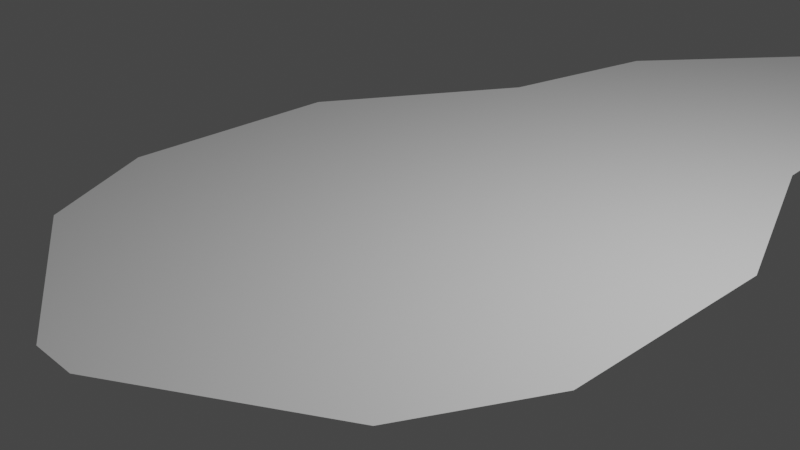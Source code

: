 # Source: blockout.blend  (saved by Blender 3.3.6; exported with 4.5.12 LTS)
import bpy
from mathutils import Matrix  # noqa: F401  (used for matrix-valued properties, if any)

bpy.ops.wm.read_factory_settings(use_empty=True)
scene = bpy.context.scene
scene.name = 'Scene'

# ---- collections
col_collection = bpy.data.collections.new('Collection'); scene.collection.children.link(col_collection)

# ---- world
world_world = bpy.data.worlds.new('World'); scene.world = world_world
world_world.use_nodes = True; world_world.node_tree.nodes.clear()
_N = world_world.node_tree.nodes; _L = world_world.node_tree.links
n0 = _N.new('ShaderNodeOutputWorld'); n0.name = 'World Output'; n0.location = (300, 300)
n1 = _N.new('ShaderNodeBackground'); n1.name = 'Background'; n1.location = (10, 300)
n1.inputs[0].default_value = (0.05088, 0.05088, 0.05088, 1.0)
_L.new(n1.outputs[0], n0.inputs[0])
n0.is_active_output = True
world_world.color = (0.05088, 0.05088, 0.05088)
world_world.use_sun_shadow = False
world_world.sun_shadow_jitter_overblur = 0.0

# ---- cameras
cam_camera = bpy.data.cameras.new('Camera')
cam_camera.clip_end = 100.0
cam_camera.ortho_scale = 7.314

# ---- lights
light_light = bpy.data.lights.new('Light', 'POINT')
light_light.transmission_factor = 0.0
light_light.energy = 1000.0
light_light.shadow_soft_size = 0.1
light_light.shadow_maximum_resolution = 0.006
light_light.use_absolute_resolution = True

# ---- meshes
me_plane = bpy.data.meshes.new('Plane')
me_plane.from_pydata([(-3.199, -1.078, -0.000423), (3.11, -1.078, -0.000423), (-1.799, 3.889, -0.000423), (2.18, 3.889, -0.000423), (-3.199, 1.579, -0.000423), (3.11, 1.579, -0.000423), (-2.474, -2.507, -0.000423), (2.385, -2.507, -0.000423), (-0.3244, -3.793, -0.000423), (0.2355, -3.793, -0.000423), (6.976, 10.84, -0.000423), (6.965, 8.61, -0.000423), (-1.395, 5.956, -0.000423), (2.082, 5.582, -0.000423), (5.931, 7.259, -0.000423), (3.696, 9.07, -0.000423), (7.366, 14.91, -0.000423), (0.9242, 13.03, -0.000423), (0.3979, 8.212, -0.000423), (3.441, 6.159, -0.000423), (3.605, 11.09, -0.000423), (6.389, 12.63, -0.000423), (3.752, 22.64, -0.000423), (-3.361, 17.06, -0.000423), (-0.3893, 15.44, -0.000423), (7.836, 19.39, -0.000423), (-2.655, 25.74, -0.000423), (-6.505, 22.6, -0.000423), (-3.68, 18.94, -0.000423), (4.176, 24.95, -0.000423), (2.453, 26.21, -0.000423), (-4.436, 20.61, -0.000423), (6.263, 21.08, -0.000423), (-2.212, 15.5, -0.000423), (5.403, 22.25, -0.000423), (-3.304, 16.22, -0.000423), (-0.847, 25.15, -0.000423), (-4.762, 21.07, -0.000423), (-14.4, 26.53, -0.000423), (-15.28, 24.36, -0.000423), (-9.849, 24.35, -0.000423), (-6.535, 26.18, -0.000423), (4.912, 6.62, -0.000423), (1.723, 8.654, -0.000423), (4.151, 10.11, -0.000423), (6.844, 11.83, -0.000423), (-4.271, 19.77, -0.000423), (3.985, 25.92, -0.000423), (-9.996, 26.74, -0.000423), (-12.56, 24.57, -0.000423), (-19.3, 30.14, -0.000423), (-21.47, 27.82, -0.000423), (-18.06, 25.21, -0.000423), (-17.17, 27.51, -0.000423), (-20.56, 33.76, -0.000423), (-26.39, 30.35, -0.000423), (-20.43, 37.51, -0.000423), (-30.68, 32.16, -0.000423), (-23.66, 32.08, -0.000423), (-18.78, 39.89, -0.000423), (-28.83, 34.27, -0.000423), (-23.24, 37.66, -0.000423), (-20.38, 42.2, -0.000423), (-38.38, 45.26, -0.000423), (-35.6, 45.65, -0.000423), (-36.11, 37.47, -0.000423), (-34.26, 39.58, -0.000423), (-33.72, 34.45, -0.000423), (-31.87, 36.56, -0.000423), (-35.15, 43.14, -0.000423), (-37.5, 41.61, -0.000423), (-38.64, 50.43, -0.000423), (-35.99, 49.53, -0.000423), (-33.89, 59.36, -0.000423), (-32.11, 56.09, -0.000423), (-37.08, 55.48, -0.000423), (-34.7, 53.47, -0.000423), (-31.13, 60.74, -0.000423), (-30.03, 58.71, -0.000423), (-23.7, 71.37, -0.000423), (-25.23, 71.22, -0.000423), (-26.7, 70.77, -0.000423), (-28.05, 70.05, -0.000423), (-29.23, 69.08, -0.000423), (-30.21, 67.89, -0.000423), (-30.93, 66.54, -0.000423), (-31.37, 65.07, -0.000423), (-31.52, 63.55, -0.000423), (-31.37, 62.02, -0.000423), (-30.93, 60.55, -0.000423), (-30.21, 59.2, -0.000423), (-29.23, 58.01, -0.000423), (-28.05, 57.04, -0.000423), (-26.7, 56.32, -0.000423), (-25.23, 55.87, -0.000423), (-23.7, 55.72, -0.000423), (-22.18, 55.87, -0.000423), (-20.71, 56.32, -0.000423), (-19.36, 57.04, -0.000423), (-18.17, 58.01, -0.000423), (-17.2, 59.2, -0.000423), (-16.48, 60.55, -0.000423), (-16.03, 62.02, -0.000423), (-15.88, 63.55, -0.000423), (-16.03, 65.07, -0.000423), (-16.48, 66.54, -0.000423), (-17.2, 67.89, -0.000423), (-18.17, 69.08, -0.000423), (-19.36, 70.05, -0.000423), (-20.71, 70.77, -0.000423), (-22.18, 71.22, -0.000423), (-4.144, 44.69, -0.000423), (-5.164, 50.26, -0.000423), (11.86, 43.74, -0.000423), (13.07, 46.24, -0.000423), (-16.18, 48.71, -0.000423), (-8.697, 41.04, -0.000423), (-18.51, 44.62, -0.000423), (-15.34, 39.66, -0.000423), (-6.352, 43.2, -0.000423), (-11.24, 50.39, -0.000423), (8.456, 47.57, -0.000423), (8.331, 44.9, -0.000423), (16.22, 42.11, -0.000423), (17.43, 44.61, -0.000423), (22.16, 44.18, -0.000423), (19.66, 45.63, -0.000423), (22.32, 48.79, -0.000423), (18.57, 47.74, -0.000423), (18.67, 44.53, -0.000423), (19.05, 41.74, -0.000423), (20.93, 42.43, -0.000423), (19.16, 45.08, -0.000423), (21.73, 57.04, -0.000423), (13.35, 54.7, -0.000423), (11.02, 76.1, -0.000423), (4.857, 69.98, -0.000423), (-1.222, 48.72, -0.000423), (-0.7718, 44.97, -0.000423), (3.863, 45.1, -0.000423), (3.689, 47.96, -0.000423), (8.116, 58.56, -0.000423), (23.82, 65.44, -0.000423), (10.33, 56.63, -0.000423), (23.95, 61.24, -0.000423), (22.34, 73.92, -0.000423), (5.682, 62.73, -0.000423), (9.664, 78.14, -0.000423), (3.563, 70.79, -0.000423), (8.475, 79.71, -0.000423), (8.78, 73.32, -0.000423), (6.818, 77.03, -0.000423), (5.882, 73.09, -0.000423), (5.922, 78.79, -0.000423), (6.701, 82.01, -0.000423), (4.483, 83.07, -0.000423), (8.59, 86.34, -0.000423), (6.147, 86.61, -0.000423), (4.568, 80.54, -0.000423), (6.844, 81.25, -0.000423), (1.177, 72.48, -0.000423), (3.497, 74.78, -0.000423), (-0.1814, 73.94, -0.000423), (2.138, 76.24, -0.000423), (-1.333, 75.36, -0.000423), (-1.452, 78.63, -0.000423), (-4.842, 76.91, -0.000423), (-4.961, 80.18, -0.000423), (-16.3, 66.9, -0.000423), (-18.3, 69.45, -0.000423), (-12.66, 74.83, -0.000423), (-14.69, 77.47, -0.000423), (-17.52, 73.68, -0.000423), (-15.03, 71.72, -0.000423), (-9.453, 76.59, -0.000423), (-10.53, 79.54, -0.000423), (-8.347, 76.83, -0.000423), (-7.766, 79.94, -0.000423)], [], [(4, 5, 3, 2), (0, 1, 5, 4), (1, 0, 6, 7), (7, 6, 8, 9), (15, 14, 11, 10), (2, 3, 13, 12), (43, 42, 14, 15), (20, 21, 16, 17), (12, 13, 19, 18), (44, 45, 21, 20), (35, 34, 22, 23), (17, 16, 25, 24), (37, 36, 26, 27), (23, 22, 29, 28), (46, 47, 30, 31), (24, 25, 32, 33), (33, 32, 34, 35), (31, 30, 36, 37), (49, 48, 38, 39), (27, 26, 41, 40), (18, 19, 42, 43), (15, 10, 45, 44), (28, 29, 47, 46), (40, 41, 48, 49), (52, 53, 50, 51), (39, 38, 53, 52), (51, 50, 54, 58, 55), (55, 58, 60, 57), (67, 68, 66, 65), (70, 69, 64, 63), (61, 56, 59, 62), (61, 58, 54, 56), (57, 60, 68, 67), (65, 66, 69, 70), (63, 64, 72, 71), (75, 76, 74, 73), (71, 72, 76, 75), (73, 74, 78, 77), (80, 81, 82, 83, 84, 85, 86, 87, 88, 89, 90, 91, 92, 93, 94, 95, 96, 97, 98, 99, 100, 101, 102, 103, 104, 105, 106, 107, 108, 109, 110, 79), (120, 119, 111, 112), (121, 122, 113, 114), (117, 118, 116, 115), (62, 59, 118, 117), (115, 116, 119, 120), (140, 139, 122, 121), (114, 113, 123, 124), (132, 131, 125, 126), (126, 125, 127, 128), (124, 123, 130, 129), (129, 130, 131, 132), (128, 127, 133, 134), (146, 145, 135, 150, 136), (112, 111, 138, 137), (137, 138, 139, 140), (143, 144, 142, 141), (134, 133, 144, 143), (141, 142, 145, 146), (136, 150, 152, 148), (151, 150, 135, 147), (151, 147, 149, 153), (158, 159, 154, 155), (155, 154, 156, 157), (153, 149, 159, 158), (148, 152, 161, 160), (160, 161, 163, 162), (162, 163, 165, 164), (164, 165, 167, 166), (173, 172, 169, 168), (174, 175, 171, 170), (170, 171, 172, 173), (176, 177, 175, 174), (166, 167, 177, 176)])
_uv = me_plane.uv_layers.new(name='UVMap')
_uv.uv.foreach_set('vector', [0.0, 0.5349, 1.0, 0.5349, 1.0, 1.0, 0.0, 1.0, 0.0, 0.0, 1.0, 0.0, 1.0, 0.5349, 0.0, 0.5349, 1.0, 0.0, 0.0, 0.0, 0.0, 0.0, 1.0, 0.0, 1.0, 0.0, 0.0, 0.0, 0.0, 0.0, 1.0, 0.0, 0.0, 1.0, 1.0, 1.0, 1.0, 1.0, 0.0, 1.0, 0.0, 1.0, 1.0, 1.0, 1.0, 1.0, 0.0, 1.0, 0.0, 1.0, 1.0, 1.0, 1.0, 1.0, 0.0, 1.0, 0.0, 1.0, 0.0, 1.0, 0.0, 1.0, 0.0, 1.0, 0.0, 1.0, 1.0, 1.0, 1.0, 1.0, 0.0, 1.0, 0.0, 1.0, 0.0, 1.0, 0.0, 1.0, 0.0, 1.0, 0.0, 1.0, 0.0, 1.0, 0.0, 1.0, 0.0, 1.0, 0.0, 1.0, 0.0, 1.0, 0.0, 1.0, 0.0, 1.0, 0.0, 1.0, 0.0, 1.0, 0.0, 1.0, 0.0, 1.0, 0.0, 1.0, 0.0, 1.0, 0.0, 1.0, 0.0, 1.0, 0.0, 1.0, 0.0, 1.0, 0.0, 1.0, 0.0, 1.0, 0.0, 1.0, 0.0, 1.0, 0.0, 1.0, 0.0, 1.0, 0.0, 1.0, 0.0, 1.0, 0.0, 1.0, 0.0, 1.0, 0.0, 1.0, 0.0, 1.0, 0.0, 1.0, 0.0, 1.0, 0.0, 1.0, 0.0, 1.0, 0.0, 1.0, 0.0, 1.0, 0.0, 1.0, 0.0, 1.0, 0.0, 1.0, 0.0, 1.0, 0.0, 1.0, 1.0, 1.0, 1.0, 1.0, 0.0, 1.0, 0.0, 1.0, 0.0, 1.0, 0.0, 1.0, 0.0, 1.0, 0.0, 1.0, 0.0, 1.0, 0.0, 1.0, 0.0, 1.0, 0.0, 1.0, 0.0, 1.0, 0.0, 1.0, 0.0, 1.0, 0.0, 1.0, 0.0, 1.0, 0.0, 1.0, 0.0, 1.0, 0.0, 1.0, 0.0, 1.0, 0.0, 1.0, 0.0, 1.0, 0.0, 1.0, 0.0, 1.0, 0.0, 1.0, 0.0, 1.0, 0.0, 1.0, 0.0, 1.0, 0.0, 1.0, 0.0, 1.0, 0.0, 1.0, 0.0, 1.0, 0.0, 1.0, 0.0, 1.0, 0.0, 1.0, 0.0, 1.0, 0.0, 1.0, 0.0, 1.0, 0.0, 1.0, 0.0, 1.0, 0.0, 1.0, 0.0, 1.0, 0.0, 1.0, 0.0, 1.0, 0.0, 1.0, 0.0, 1.0, 0.0, 1.0, 0.0, 1.0, 0.0, 1.0, 0.0, 1.0, 0.0, 1.0, 0.0, 1.0, 0.0, 1.0, 0.0, 1.0, 0.0, 1.0, 0.0, 1.0, 0.0, 1.0, 0.0, 1.0, 0.0, 1.0, 0.0, 1.0, 0.0, 1.0, 0.0, 1.0, 0.0, 1.0, 0.0, 1.0, 0.0, 1.0, 0.0, 1.0, 0.0, 1.0, 0.0, 1.0, 0.0, 1.0, 0.0, 1.0, 0.0, 1.0, 0.0, 0.0, 0.0, 0.0, 0.0, 0.0, 0.0, 0.0, 0.0, 0.0, 0.0, 0.0, 0.0, 0.0, 0.0, 0.0, 0.0, 0.0, 0.0, 0.0, 0.0, 0.0, 0.0, 0.0, 0.0, 0.0, 0.0, 0.0, 0.0, 0.0, 0.0, 0.0, 0.0, 0.0, 0.0, 0.0, 0.0, 0.0, 0.0, 0.0, 0.0, 0.0, 0.0, 0.0, 0.0, 0.0, 0.0, 0.0, 0.0, 0.0, 0.0, 0.0, 0.0, 0.0, 0.0, 0.0, 0.0, 0.0, 0.0, 0.0, 0.0, 0.0, 0.0, 0.0, 0.0, 1.0, 0.0, 1.0, 0.0, 1.0, 0.0, 1.0, 0.0, 1.0, 0.0, 1.0, 0.0, 1.0, 0.0, 1.0, 0.0, 1.0, 0.0, 1.0, 0.0, 1.0, 0.0, 1.0, 0.0, 1.0, 0.0, 1.0, 0.0, 1.0, 0.0, 1.0, 0.0, 1.0, 0.0, 1.0, 0.0, 1.0, 0.0, 1.0, 0.0, 1.0, 0.0, 1.0, 0.0, 1.0, 0.0, 1.0, 0.0, 1.0, 0.0, 1.0, 0.0, 1.0, 0.0, 1.0, 0.0, 1.0, 0.0, 1.0, 0.0, 1.0, 0.0, 1.0, 0.0, 1.0, 0.0, 1.0, 0.0, 1.0, 0.0, 1.0, 0.0, 1.0, 0.0, 1.0, 0.0, 1.0, 0.0, 1.0, 0.0, 1.0, 0.0, 1.0, 0.0, 1.0, 0.0, 1.0, 0.0, 1.0, 0.0, 1.0, 0.0, 1.0, 0.0, 1.0, 0.0, 1.0, 0.0, 1.0, 0.0, 1.0, 0.0, 1.0, 0.0, 1.0, 0.0, 1.0, 0.0, 1.0, 0.0, 1.0, 0.0, 1.0, 0.0, 1.0, 0.0, 1.0, 0.0, 1.0, 0.0, 1.0, 0.0, 1.0, 0.0, 1.0, 0.0, 1.0, 0.0, 1.0, 0.0, 1.0, 0.0, 1.0, 0.0, 1.0, 0.0, 1.0, 0.0, 1.0, 0.0, 1.0, 0.0, 1.0, 0.0, 1.0, 0.0, 1.0, 0.0, 1.0, 0.0, 1.0, 0.0, 1.0, 0.0, 1.0, 0.0, 1.0, 0.0, 1.0, 0.0, 1.0, 0.0, 1.0, 0.0, 1.0, 0.0, 1.0, 0.0, 1.0, 0.0, 1.0, 0.0, 1.0, 0.0, 1.0, 0.0, 1.0, 0.0, 1.0, 0.0, 1.0, 0.0, 1.0, 0.0, 1.0, 0.0, 1.0, 0.0, 1.0, 0.0, 1.0, 0.0, 1.0, 0.0, 1.0, 0.0, 1.0, 0.0, 1.0, 0.0, 1.0, 0.0, 1.0, 0.0, 1.0, 0.0, 1.0, 0.0, 1.0, 0.0, 1.0, 0.0, 1.0, 0.0, 1.0, 0.0, 1.0, 0.0, 1.0, 0.0, 1.0, 0.0, 1.0, 0.0, 1.0, 0.0, 1.0, 0.0, 1.0, 0.0, 1.0, 0.0, 1.0, 0.0, 1.0, 0.0, 1.0, 0.0, 1.0, 0.0, 1.0, 0.0, 1.0, 0.0, 1.0, 0.0, 1.0, 0.0, 1.0, 0.0, 1.0, 0.0, 1.0, 0.0, 1.0, 0.0, 1.0, 0.0, 1.0, 0.0, 1.0, 0.0, 1.0, 0.0, 1.0])
me_plane.update()

# ---- objects
ob_light = bpy.data.objects.new('Light', light_light)
ob_camera = bpy.data.objects.new('Camera', cam_camera)
ob_plane = bpy.data.objects.new('Plane', me_plane)

# ---- transforms, parenting, visibility, modifiers, constraints
ob_light.location = (4.076, 1.005, 5.904)
ob_light.rotation_euler = (0.6503, 0.05522, 1.866)
ob_light.lock_rotations_4d = False
ob_light.empty_display_type = 'ARROWS'
ob_light.color = (0.0, 0.0, 0.0, 0.0)
ob_light.lineart.crease_threshold = 0.0
ob_camera.location = (7.359, -6.926, 4.958)
ob_camera.rotation_euler = (1.109, 0.0, 0.8149)
ob_camera.lock_rotations_4d = False
ob_camera.empty_display_type = 'ARROWS'
ob_camera.color = (0.0, 0.0, 0.0, 0.0)
ob_camera.display_type = 'WIRE'
ob_camera.lineart.crease_threshold = 0.0
ob_plane.location = (0.0, 0.0, 0.0)

# ---- collection membership
col_collection.objects.link(ob_light)
col_collection.objects.link(ob_camera)
col_collection.objects.link(ob_plane)

# ---- scene / render settings (as saved in the file)
scene.camera = ob_camera
scene.frame_start = 1; scene.frame_end = 250; scene.frame_set(1)
scene.render.engine = 'BLENDER_EEVEE_NEXT'
scene.cycles.sampling_pattern = 'TABULATED_SOBOL'
scene.cycles.use_light_tree = False
scene.view_settings.view_transform = 'Filmic'
bpy.context.view_layer.update()
